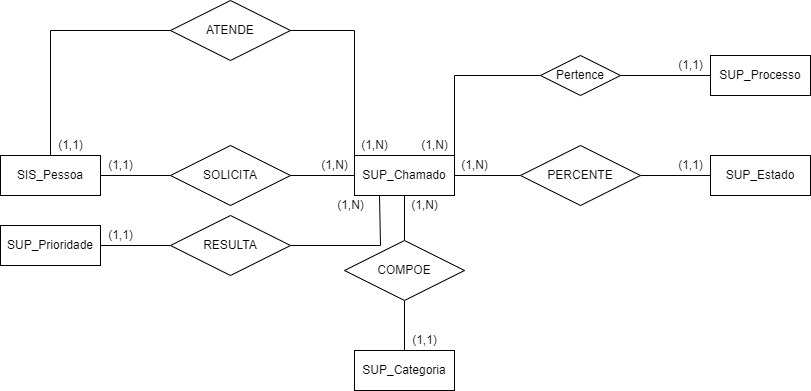

The diagram above was exported from draw.io. Its source (the exported page's mxGraphModel, read from the mxfile embedded in the PNG):
<mxGraphModel dx="1588" dy="1160" grid="1" gridSize="10" guides="1" tooltips="1" connect="1" arrows="1" fold="1" page="1" pageScale="1" pageWidth="827" pageHeight="1169" math="0" shadow="0">
  <root>
    <mxCell id="0" />
    <mxCell id="1" parent="0" />
    <mxCell id="rBNzhUXVOAEHlmdbJ7xc-12" style="edgeStyle=orthogonalEdgeStyle;rounded=0;orthogonalLoop=1;jettySize=auto;html=1;exitX=1;exitY=0.5;exitDx=0;exitDy=0;entryX=0;entryY=0.5;entryDx=0;entryDy=0;endArrow=none;endFill=0;" parent="1" source="rBNzhUXVOAEHlmdbJ7xc-1" target="rBNzhUXVOAEHlmdbJ7xc-6" edge="1">
      <mxGeometry relative="1" as="geometry" />
    </mxCell>
    <mxCell id="rBNzhUXVOAEHlmdbJ7xc-1" value="SUP_Chamado" style="whiteSpace=wrap;html=1;align=center;" parent="1" vertex="1">
      <mxGeometry x="364" y="565" width="100" height="40" as="geometry" />
    </mxCell>
    <mxCell id="rBNzhUXVOAEHlmdbJ7xc-14" style="edgeStyle=orthogonalEdgeStyle;rounded=0;orthogonalLoop=1;jettySize=auto;html=1;exitX=0.5;exitY=0;exitDx=0;exitDy=0;entryX=0.5;entryY=1;entryDx=0;entryDy=0;endArrow=none;endFill=0;" parent="1" source="rBNzhUXVOAEHlmdbJ7xc-2" target="rBNzhUXVOAEHlmdbJ7xc-9" edge="1">
      <mxGeometry relative="1" as="geometry" />
    </mxCell>
    <mxCell id="rBNzhUXVOAEHlmdbJ7xc-2" value="SUP_Categoria" style="whiteSpace=wrap;html=1;align=center;" parent="1" vertex="1">
      <mxGeometry x="364" y="760" width="100" height="40" as="geometry" />
    </mxCell>
    <mxCell id="rBNzhUXVOAEHlmdbJ7xc-10" style="edgeStyle=orthogonalEdgeStyle;rounded=0;orthogonalLoop=1;jettySize=auto;html=1;exitX=1;exitY=0.5;exitDx=0;exitDy=0;entryX=0;entryY=0.5;entryDx=0;entryDy=0;endArrow=none;endFill=0;" parent="1" source="rBNzhUXVOAEHlmdbJ7xc-3" target="rBNzhUXVOAEHlmdbJ7xc-7" edge="1">
      <mxGeometry relative="1" as="geometry" />
    </mxCell>
    <mxCell id="rBNzhUXVOAEHlmdbJ7xc-3" value="SUP_Prioridade" style="whiteSpace=wrap;html=1;align=center;" parent="1" vertex="1">
      <mxGeometry x="10" y="635" width="100" height="40" as="geometry" />
    </mxCell>
    <mxCell id="rBNzhUXVOAEHlmdbJ7xc-4" value="SUP_Estado" style="whiteSpace=wrap;html=1;align=center;" parent="1" vertex="1">
      <mxGeometry x="720" y="565" width="100" height="40" as="geometry" />
    </mxCell>
    <mxCell id="rBNzhUXVOAEHlmdbJ7xc-13" style="edgeStyle=orthogonalEdgeStyle;rounded=0;orthogonalLoop=1;jettySize=auto;html=1;exitX=1;exitY=0.5;exitDx=0;exitDy=0;entryX=0;entryY=0.5;entryDx=0;entryDy=0;endArrow=none;endFill=0;" parent="1" source="rBNzhUXVOAEHlmdbJ7xc-6" target="rBNzhUXVOAEHlmdbJ7xc-4" edge="1">
      <mxGeometry relative="1" as="geometry" />
    </mxCell>
    <mxCell id="rBNzhUXVOAEHlmdbJ7xc-6" value="PERCENTE" style="shape=rhombus;perimeter=rhombusPerimeter;whiteSpace=wrap;html=1;align=center;" parent="1" vertex="1">
      <mxGeometry x="530" y="555" width="120" height="60" as="geometry" />
    </mxCell>
    <mxCell id="-gnVW1snhpZZERKPj0lY-9" style="edgeStyle=none;rounded=0;orthogonalLoop=1;jettySize=auto;html=1;exitX=1;exitY=0.5;exitDx=0;exitDy=0;entryX=0.25;entryY=1;entryDx=0;entryDy=0;endArrow=none;endFill=0;startSize=14;endSize=14;sourcePerimeterSpacing=8;targetPerimeterSpacing=8;" parent="1" source="rBNzhUXVOAEHlmdbJ7xc-7" target="rBNzhUXVOAEHlmdbJ7xc-1" edge="1">
      <mxGeometry relative="1" as="geometry">
        <Array as="points">
          <mxPoint x="390" y="655" />
        </Array>
      </mxGeometry>
    </mxCell>
    <mxCell id="rBNzhUXVOAEHlmdbJ7xc-7" value="RESULTA" style="shape=rhombus;perimeter=rhombusPerimeter;whiteSpace=wrap;html=1;align=center;" parent="1" vertex="1">
      <mxGeometry x="180" y="625" width="120" height="60" as="geometry" />
    </mxCell>
    <mxCell id="rBNzhUXVOAEHlmdbJ7xc-15" style="edgeStyle=orthogonalEdgeStyle;rounded=0;orthogonalLoop=1;jettySize=auto;html=1;exitX=0.5;exitY=0;exitDx=0;exitDy=0;entryX=0.5;entryY=1;entryDx=0;entryDy=0;endArrow=none;endFill=0;" parent="1" source="rBNzhUXVOAEHlmdbJ7xc-9" target="rBNzhUXVOAEHlmdbJ7xc-1" edge="1">
      <mxGeometry relative="1" as="geometry" />
    </mxCell>
    <mxCell id="rBNzhUXVOAEHlmdbJ7xc-9" value="COMPOE" style="shape=rhombus;perimeter=rhombusPerimeter;whiteSpace=wrap;html=1;align=center;" parent="1" vertex="1">
      <mxGeometry x="354" y="650" width="120" height="60" as="geometry" />
    </mxCell>
    <mxCell id="rBNzhUXVOAEHlmdbJ7xc-19" value="(1,1)" style="text;html=1;align=center;verticalAlign=middle;resizable=0;points=[];autosize=1;strokeColor=none;fillColor=none;" parent="1" vertex="1">
      <mxGeometry x="414" y="740" width="40" height="20" as="geometry" />
    </mxCell>
    <mxCell id="rBNzhUXVOAEHlmdbJ7xc-21" value="(1,N)" style="text;html=1;align=center;verticalAlign=middle;resizable=0;points=[];autosize=1;strokeColor=none;fillColor=none;" parent="1" vertex="1">
      <mxGeometry x="414" y="605" width="40" height="20" as="geometry" />
    </mxCell>
    <mxCell id="rBNzhUXVOAEHlmdbJ7xc-22" value="(1,N)" style="text;html=1;align=center;verticalAlign=middle;resizable=0;points=[];autosize=1;strokeColor=none;fillColor=none;" parent="1" vertex="1">
      <mxGeometry x="464" y="565" width="40" height="20" as="geometry" />
    </mxCell>
    <mxCell id="rBNzhUXVOAEHlmdbJ7xc-23" value="(1,1)" style="text;html=1;align=center;verticalAlign=middle;resizable=0;points=[];autosize=1;strokeColor=none;fillColor=none;" parent="1" vertex="1">
      <mxGeometry x="680" y="565" width="40" height="20" as="geometry" />
    </mxCell>
    <mxCell id="rBNzhUXVOAEHlmdbJ7xc-25" value="(1,N)" style="text;html=1;align=center;verticalAlign=middle;resizable=0;points=[];autosize=1;strokeColor=none;fillColor=none;" parent="1" vertex="1">
      <mxGeometry x="340" y="605" width="40" height="20" as="geometry" />
    </mxCell>
    <mxCell id="rBNzhUXVOAEHlmdbJ7xc-34" value="(1,1)" style="text;html=1;align=center;verticalAlign=middle;resizable=0;points=[];autosize=1;strokeColor=none;fillColor=none;" parent="1" vertex="1">
      <mxGeometry x="110" y="635" width="40" height="20" as="geometry" />
    </mxCell>
    <mxCell id="-gnVW1snhpZZERKPj0lY-1" style="edgeStyle=orthogonalEdgeStyle;rounded=0;orthogonalLoop=1;jettySize=auto;html=1;exitX=1;exitY=0.5;exitDx=0;exitDy=0;entryX=0;entryY=0.5;entryDx=0;entryDy=0;endArrow=none;endFill=0;" parent="1" source="-gnVW1snhpZZERKPj0lY-2" target="-gnVW1snhpZZERKPj0lY-3" edge="1">
      <mxGeometry relative="1" as="geometry" />
    </mxCell>
    <mxCell id="spTGBN97bQv7k3t5jgc6-10" style="edgeStyle=orthogonalEdgeStyle;rounded=0;orthogonalLoop=1;jettySize=auto;html=1;exitX=0.5;exitY=0;exitDx=0;exitDy=0;entryX=0;entryY=0.5;entryDx=0;entryDy=0;endArrow=none;endFill=0;" edge="1" parent="1" source="-gnVW1snhpZZERKPj0lY-2" target="spTGBN97bQv7k3t5jgc6-9">
      <mxGeometry relative="1" as="geometry" />
    </mxCell>
    <mxCell id="-gnVW1snhpZZERKPj0lY-2" value="SIS_Pessoa" style="whiteSpace=wrap;html=1;align=center;" parent="1" vertex="1">
      <mxGeometry x="10" y="565" width="100" height="40" as="geometry" />
    </mxCell>
    <mxCell id="-gnVW1snhpZZERKPj0lY-10" style="edgeStyle=none;rounded=0;orthogonalLoop=1;jettySize=auto;html=1;exitX=1;exitY=0.5;exitDx=0;exitDy=0;entryX=0;entryY=0.5;entryDx=0;entryDy=0;endArrow=none;endFill=0;startSize=14;endSize=14;sourcePerimeterSpacing=8;targetPerimeterSpacing=8;" parent="1" source="-gnVW1snhpZZERKPj0lY-3" target="rBNzhUXVOAEHlmdbJ7xc-1" edge="1">
      <mxGeometry relative="1" as="geometry">
        <Array as="points">
          <mxPoint x="300" y="585" />
        </Array>
      </mxGeometry>
    </mxCell>
    <mxCell id="-gnVW1snhpZZERKPj0lY-3" value="SOLICITA" style="shape=rhombus;perimeter=rhombusPerimeter;whiteSpace=wrap;html=1;align=center;" parent="1" vertex="1">
      <mxGeometry x="180" y="555" width="120" height="60" as="geometry" />
    </mxCell>
    <mxCell id="-gnVW1snhpZZERKPj0lY-4" value="(1,1)" style="text;html=1;align=center;verticalAlign=middle;resizable=0;points=[];autosize=1;strokeColor=none;fillColor=none;" parent="1" vertex="1">
      <mxGeometry x="110" y="565" width="40" height="20" as="geometry" />
    </mxCell>
    <mxCell id="-gnVW1snhpZZERKPj0lY-7" value="(1,N)" style="text;html=1;align=center;verticalAlign=middle;resizable=0;points=[];autosize=1;strokeColor=none;fillColor=none;" parent="1" vertex="1">
      <mxGeometry x="324" y="565" width="40" height="20" as="geometry" />
    </mxCell>
    <mxCell id="spTGBN97bQv7k3t5jgc6-2" value="SUP_Processo" style="whiteSpace=wrap;html=1;align=center;" vertex="1" parent="1">
      <mxGeometry x="720" y="465" width="100" height="40" as="geometry" />
    </mxCell>
    <mxCell id="spTGBN97bQv7k3t5jgc6-4" value="(1,N)" style="text;html=1;align=center;verticalAlign=middle;resizable=0;points=[];autosize=1;strokeColor=none;fillColor=none;" vertex="1" parent="1">
      <mxGeometry x="424" y="545" width="40" height="20" as="geometry" />
    </mxCell>
    <mxCell id="spTGBN97bQv7k3t5jgc6-5" value="(1,1)" style="text;html=1;align=center;verticalAlign=middle;resizable=0;points=[];autosize=1;strokeColor=none;fillColor=none;" vertex="1" parent="1">
      <mxGeometry x="680" y="465" width="40" height="20" as="geometry" />
    </mxCell>
    <mxCell id="spTGBN97bQv7k3t5jgc6-7" style="edgeStyle=orthogonalEdgeStyle;rounded=0;orthogonalLoop=1;jettySize=auto;html=1;exitX=0;exitY=0.5;exitDx=0;exitDy=0;entryX=1;entryY=0;entryDx=0;entryDy=0;endArrow=none;endFill=0;" edge="1" parent="1" source="spTGBN97bQv7k3t5jgc6-6" target="rBNzhUXVOAEHlmdbJ7xc-1">
      <mxGeometry relative="1" as="geometry" />
    </mxCell>
    <mxCell id="spTGBN97bQv7k3t5jgc6-8" style="edgeStyle=orthogonalEdgeStyle;rounded=0;orthogonalLoop=1;jettySize=auto;html=1;exitX=1;exitY=0.5;exitDx=0;exitDy=0;entryX=0;entryY=0.5;entryDx=0;entryDy=0;endArrow=none;endFill=0;" edge="1" parent="1" source="spTGBN97bQv7k3t5jgc6-6" target="spTGBN97bQv7k3t5jgc6-2">
      <mxGeometry relative="1" as="geometry" />
    </mxCell>
    <mxCell id="spTGBN97bQv7k3t5jgc6-6" value="Pertence" style="shape=rhombus;perimeter=rhombusPerimeter;whiteSpace=wrap;html=1;align=center;" vertex="1" parent="1">
      <mxGeometry x="550" y="465" width="80" height="40" as="geometry" />
    </mxCell>
    <mxCell id="spTGBN97bQv7k3t5jgc6-11" style="edgeStyle=orthogonalEdgeStyle;rounded=0;orthogonalLoop=1;jettySize=auto;html=1;exitX=1;exitY=0.5;exitDx=0;exitDy=0;entryX=0;entryY=0;entryDx=0;entryDy=0;endArrow=none;endFill=0;" edge="1" parent="1" source="spTGBN97bQv7k3t5jgc6-9" target="rBNzhUXVOAEHlmdbJ7xc-1">
      <mxGeometry relative="1" as="geometry" />
    </mxCell>
    <mxCell id="spTGBN97bQv7k3t5jgc6-9" value="ATENDE" style="shape=rhombus;perimeter=rhombusPerimeter;whiteSpace=wrap;html=1;align=center;" vertex="1" parent="1">
      <mxGeometry x="180" y="410" width="120" height="60" as="geometry" />
    </mxCell>
    <mxCell id="spTGBN97bQv7k3t5jgc6-12" value="(1,1)" style="text;html=1;align=center;verticalAlign=middle;resizable=0;points=[];autosize=1;strokeColor=none;fillColor=none;" vertex="1" parent="1">
      <mxGeometry x="60" y="545" width="40" height="20" as="geometry" />
    </mxCell>
    <mxCell id="spTGBN97bQv7k3t5jgc6-13" value="(1,N)" style="text;html=1;align=center;verticalAlign=middle;resizable=0;points=[];autosize=1;strokeColor=none;fillColor=none;" vertex="1" parent="1">
      <mxGeometry x="364" y="545" width="40" height="20" as="geometry" />
    </mxCell>
  </root>
</mxGraphModel>